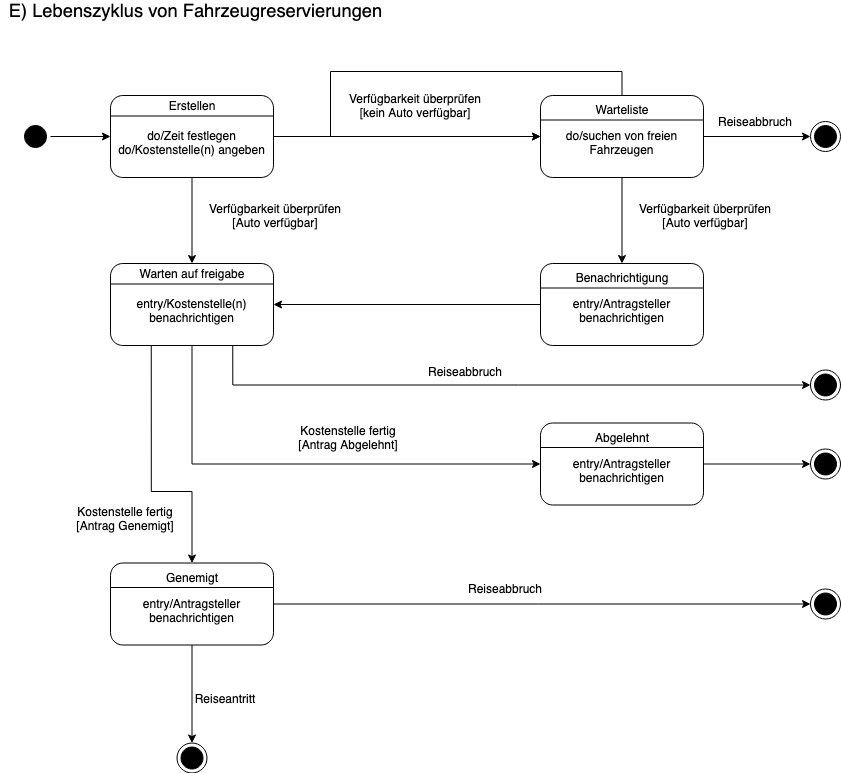

The diagram above was exported from draw.io. Its source (the exported page's mxGraphModel, read from the mxfile embedded in the PNG):
<mxGraphModel dx="1426" dy="767" grid="1" gridSize="10" guides="1" tooltips="1" connect="1" arrows="1" fold="1" page="1" pageScale="1" pageWidth="1100" pageHeight="850" background="none" math="0" shadow="0">
  <root>
    <mxCell id="0" />
    <mxCell id="1" parent="0" />
    <mxCell id="RftWT_6a3TEJ_z7IRj75-16" style="edgeStyle=orthogonalEdgeStyle;rounded=0;orthogonalLoop=1;jettySize=auto;html=1;" parent="1" source="RftWT_6a3TEJ_z7IRj75-2" target="RftWT_6a3TEJ_z7IRj75-10" edge="1">
      <mxGeometry relative="1" as="geometry" />
    </mxCell>
    <mxCell id="RftWT_6a3TEJ_z7IRj75-22" style="edgeStyle=orthogonalEdgeStyle;rounded=0;orthogonalLoop=1;jettySize=auto;html=1;" parent="1" source="RftWT_6a3TEJ_z7IRj75-2" target="RftWT_6a3TEJ_z7IRj75-13" edge="1">
      <mxGeometry relative="1" as="geometry" />
    </mxCell>
    <mxCell id="RftWT_6a3TEJ_z7IRj75-2" value="&lt;div&gt;&lt;br&gt;&lt;/div&gt;&lt;div&gt;do/Zeit festlegen&lt;/div&gt;&lt;div&gt;do/Kostenstelle(n) angeben&lt;br&gt;&lt;/div&gt;" style="rounded=1;whiteSpace=wrap;html=1;" parent="1" vertex="1">
      <mxGeometry x="120" y="104" width="163" height="82" as="geometry" />
    </mxCell>
    <mxCell id="RftWT_6a3TEJ_z7IRj75-3" value="" style="endArrow=none;html=1;rounded=0;exitX=0;exitY=0.25;exitDx=0;exitDy=0;entryX=1;entryY=0.25;entryDx=0;entryDy=0;" parent="1" source="RftWT_6a3TEJ_z7IRj75-2" target="RftWT_6a3TEJ_z7IRj75-2" edge="1">
      <mxGeometry width="50" height="50" relative="1" as="geometry">
        <mxPoint x="346.5" y="352" as="sourcePoint" />
        <mxPoint x="396.5" y="302" as="targetPoint" />
      </mxGeometry>
    </mxCell>
    <mxCell id="RftWT_6a3TEJ_z7IRj75-4" value="Erstellen" style="text;html=1;strokeColor=none;fillColor=none;align=center;verticalAlign=middle;whiteSpace=wrap;rounded=0;" parent="1" vertex="1">
      <mxGeometry x="126.75" y="100" width="149.5" height="30" as="geometry" />
    </mxCell>
    <mxCell id="RftWT_6a3TEJ_z7IRj75-5" value="&lt;span style=&quot;left: 148.105px ; top: 374.778px ; font-size: 18.3px ; font-family: sans-serif ; transform: scalex(1.00494)&quot; dir=&quot;ltr&quot;&gt;E) Lebenszyklus von Fahrzeugreservierun&lt;/span&gt;&lt;span style=&quot;left: 148.1px ; top: 395.878px ; font-size: 18.3px ; font-family: sans-serif ; transform: scalex(1.00226)&quot; dir=&quot;ltr&quot;&gt;gen &lt;/span&gt;" style="text;html=1;align=center;verticalAlign=middle;resizable=0;points=[];autosize=1;strokeColor=none;fillColor=none;" parent="1" vertex="1">
      <mxGeometry x="10" y="10" width="390" height="20" as="geometry" />
    </mxCell>
    <mxCell id="RftWT_6a3TEJ_z7IRj75-9" style="edgeStyle=orthogonalEdgeStyle;rounded=0;orthogonalLoop=1;jettySize=auto;html=1;entryX=0;entryY=0.5;entryDx=0;entryDy=0;" parent="1" source="RftWT_6a3TEJ_z7IRj75-6" target="RftWT_6a3TEJ_z7IRj75-2" edge="1">
      <mxGeometry relative="1" as="geometry" />
    </mxCell>
    <mxCell id="RftWT_6a3TEJ_z7IRj75-6" value="" style="ellipse;html=1;shape=startState;fillColor=#000000;strokeColor=default;rounded=1;shadow=0;comic=0;labelBackgroundColor=none;fontFamily=Verdana;fontSize=12;fontColor=#000000;align=center;direction=south;" parent="1" vertex="1">
      <mxGeometry x="30" y="130" width="30" height="30" as="geometry" />
    </mxCell>
    <mxCell id="RftWT_6a3TEJ_z7IRj75-7" value="" style="ellipse;html=1;shape=endState;fillColor=#000000;strokeColor=#030000;rounded=1;shadow=0;comic=0;labelBackgroundColor=none;fontFamily=Verdana;fontSize=12;fontColor=#000000;align=center;" parent="1" vertex="1">
      <mxGeometry x="820" y="457.5" width="30" height="30" as="geometry" />
    </mxCell>
    <mxCell id="RftWT_6a3TEJ_z7IRj75-29" style="edgeStyle=orthogonalEdgeStyle;rounded=0;orthogonalLoop=1;jettySize=auto;html=1;" parent="1" source="RftWT_6a3TEJ_z7IRj75-10" target="RftWT_6a3TEJ_z7IRj75-25" edge="1">
      <mxGeometry relative="1" as="geometry" />
    </mxCell>
    <mxCell id="RftWT_6a3TEJ_z7IRj75-54" style="edgeStyle=orthogonalEdgeStyle;rounded=0;orthogonalLoop=1;jettySize=auto;html=1;entryX=0;entryY=0.5;entryDx=0;entryDy=0;" parent="1" source="RftWT_6a3TEJ_z7IRj75-10" target="RftWT_6a3TEJ_z7IRj75-52" edge="1">
      <mxGeometry relative="1" as="geometry" />
    </mxCell>
    <mxCell id="RftWT_6a3TEJ_z7IRj75-10" value="&lt;div&gt;&lt;br&gt;&lt;/div&gt;&lt;div&gt;do/suchen von freien Fahrzeugen&lt;br&gt;&lt;/div&gt;" style="rounded=1;whiteSpace=wrap;html=1;" parent="1" vertex="1">
      <mxGeometry x="550" y="104" width="163" height="82" as="geometry" />
    </mxCell>
    <mxCell id="RftWT_6a3TEJ_z7IRj75-11" value="" style="endArrow=none;html=1;rounded=0;exitX=0;exitY=0.25;exitDx=0;exitDy=0;entryX=1;entryY=0.25;entryDx=0;entryDy=0;" parent="1" edge="1">
      <mxGeometry width="50" height="50" relative="1" as="geometry">
        <mxPoint x="550" y="128.5" as="sourcePoint" />
        <mxPoint x="713" y="128.5" as="targetPoint" />
      </mxGeometry>
    </mxCell>
    <mxCell id="RftWT_6a3TEJ_z7IRj75-12" value="Warteliste" style="text;html=1;strokeColor=none;fillColor=none;align=center;verticalAlign=middle;whiteSpace=wrap;rounded=0;" parent="1" vertex="1">
      <mxGeometry x="556.75" y="104" width="149.5" height="30" as="geometry" />
    </mxCell>
    <mxCell id="RftWT_6a3TEJ_z7IRj75-34" style="edgeStyle=orthogonalEdgeStyle;rounded=0;orthogonalLoop=1;jettySize=auto;html=1;exitX=0.5;exitY=1;exitDx=0;exitDy=0;entryX=0;entryY=0.5;entryDx=0;entryDy=0;" parent="1" source="RftWT_6a3TEJ_z7IRj75-13" target="RftWT_6a3TEJ_z7IRj75-31" edge="1">
      <mxGeometry relative="1" as="geometry">
        <Array as="points">
          <mxPoint x="202" y="473" />
        </Array>
      </mxGeometry>
    </mxCell>
    <mxCell id="RftWT_6a3TEJ_z7IRj75-40" style="edgeStyle=orthogonalEdgeStyle;rounded=0;orthogonalLoop=1;jettySize=auto;html=1;exitX=0.25;exitY=1;exitDx=0;exitDy=0;entryX=0.5;entryY=0;entryDx=0;entryDy=0;" parent="1" source="RftWT_6a3TEJ_z7IRj75-13" target="RftWT_6a3TEJ_z7IRj75-39" edge="1">
      <mxGeometry relative="1" as="geometry">
        <Array as="points">
          <mxPoint x="161" y="500" />
          <mxPoint x="202" y="500" />
        </Array>
      </mxGeometry>
    </mxCell>
    <mxCell id="RftWT_6a3TEJ_z7IRj75-58" style="edgeStyle=orthogonalEdgeStyle;rounded=0;orthogonalLoop=1;jettySize=auto;html=1;exitX=0.75;exitY=1;exitDx=0;exitDy=0;entryX=0;entryY=0.5;entryDx=0;entryDy=0;" parent="1" source="RftWT_6a3TEJ_z7IRj75-13" target="RftWT_6a3TEJ_z7IRj75-56" edge="1">
      <mxGeometry relative="1" as="geometry" />
    </mxCell>
    <mxCell id="RftWT_6a3TEJ_z7IRj75-13" value="&lt;div&gt;&lt;br&gt;&lt;/div&gt;&lt;div&gt;entry/Kostenstelle(n) benachrichtigen&lt;br&gt;&lt;/div&gt;" style="rounded=1;whiteSpace=wrap;html=1;" parent="1" vertex="1">
      <mxGeometry x="120" y="272" width="163" height="82" as="geometry" />
    </mxCell>
    <mxCell id="RftWT_6a3TEJ_z7IRj75-14" value="" style="endArrow=none;html=1;rounded=0;exitX=0;exitY=0.25;exitDx=0;exitDy=0;entryX=1;entryY=0.25;entryDx=0;entryDy=0;" parent="1" source="RftWT_6a3TEJ_z7IRj75-13" target="RftWT_6a3TEJ_z7IRj75-13" edge="1">
      <mxGeometry width="50" height="50" relative="1" as="geometry">
        <mxPoint x="346.5" y="520" as="sourcePoint" />
        <mxPoint x="396.5" y="470" as="targetPoint" />
      </mxGeometry>
    </mxCell>
    <mxCell id="RftWT_6a3TEJ_z7IRj75-15" value="Warten auf freigabe" style="text;html=1;strokeColor=none;fillColor=none;align=center;verticalAlign=middle;whiteSpace=wrap;rounded=0;" parent="1" vertex="1">
      <mxGeometry x="126.75" y="268" width="149.5" height="30" as="geometry" />
    </mxCell>
    <mxCell id="RftWT_6a3TEJ_z7IRj75-17" value="Verfügbarkeit überprüfen [kein Auto verfügbar]" style="text;html=1;strokeColor=none;fillColor=none;align=center;verticalAlign=middle;whiteSpace=wrap;rounded=0;" parent="1" vertex="1">
      <mxGeometry x="350" y="88.5" width="150" height="53" as="geometry" />
    </mxCell>
    <mxCell id="RftWT_6a3TEJ_z7IRj75-20" style="edgeStyle=orthogonalEdgeStyle;rounded=0;orthogonalLoop=1;jettySize=auto;html=1;exitX=0.5;exitY=0;exitDx=0;exitDy=0;entryX=0;entryY=0.5;entryDx=0;entryDy=0;" parent="1" source="RftWT_6a3TEJ_z7IRj75-10" target="RftWT_6a3TEJ_z7IRj75-10" edge="1">
      <mxGeometry relative="1" as="geometry">
        <mxPoint x="550" y="80" as="targetPoint" />
        <Array as="points">
          <mxPoint x="632" y="80" />
          <mxPoint x="340" y="80" />
          <mxPoint x="340" y="145" />
        </Array>
      </mxGeometry>
    </mxCell>
    <mxCell id="RftWT_6a3TEJ_z7IRj75-21" value="Verfügbarkeit überprüfen [Auto verfügbar]" style="text;html=1;strokeColor=none;fillColor=none;align=center;verticalAlign=middle;whiteSpace=wrap;rounded=0;" parent="1" vertex="1">
      <mxGeometry x="210" y="198.5" width="150" height="53" as="geometry" />
    </mxCell>
    <mxCell id="RftWT_6a3TEJ_z7IRj75-24" value="Verfügbarkeit überprüfen [Auto verfügbar]" style="text;html=1;strokeColor=none;fillColor=none;align=center;verticalAlign=middle;whiteSpace=wrap;rounded=0;" parent="1" vertex="1">
      <mxGeometry x="640" y="198.5" width="150" height="53" as="geometry" />
    </mxCell>
    <mxCell id="RftWT_6a3TEJ_z7IRj75-30" style="edgeStyle=orthogonalEdgeStyle;rounded=0;orthogonalLoop=1;jettySize=auto;html=1;" parent="1" source="RftWT_6a3TEJ_z7IRj75-25" target="RftWT_6a3TEJ_z7IRj75-13" edge="1">
      <mxGeometry relative="1" as="geometry" />
    </mxCell>
    <mxCell id="RftWT_6a3TEJ_z7IRj75-25" value="&lt;div&gt;&lt;br&gt;&lt;/div&gt;&lt;div&gt;entry/Antragsteller benachrichtigen&lt;br&gt;&lt;/div&gt;" style="rounded=1;whiteSpace=wrap;html=1;" parent="1" vertex="1">
      <mxGeometry x="550" y="272" width="163" height="82" as="geometry" />
    </mxCell>
    <mxCell id="RftWT_6a3TEJ_z7IRj75-26" value="" style="endArrow=none;html=1;rounded=0;exitX=0;exitY=0.25;exitDx=0;exitDy=0;entryX=1;entryY=0.25;entryDx=0;entryDy=0;" parent="1" edge="1">
      <mxGeometry width="50" height="50" relative="1" as="geometry">
        <mxPoint x="550" y="296.5" as="sourcePoint" />
        <mxPoint x="713" y="296.5" as="targetPoint" />
      </mxGeometry>
    </mxCell>
    <mxCell id="RftWT_6a3TEJ_z7IRj75-27" value="Benachrichtigung" style="text;html=1;strokeColor=none;fillColor=none;align=center;verticalAlign=middle;whiteSpace=wrap;rounded=0;" parent="1" vertex="1">
      <mxGeometry x="556.75" y="272" width="149.5" height="30" as="geometry" />
    </mxCell>
    <mxCell id="RftWT_6a3TEJ_z7IRj75-36" style="edgeStyle=orthogonalEdgeStyle;rounded=0;orthogonalLoop=1;jettySize=auto;html=1;" parent="1" source="RftWT_6a3TEJ_z7IRj75-31" target="RftWT_6a3TEJ_z7IRj75-7" edge="1">
      <mxGeometry relative="1" as="geometry" />
    </mxCell>
    <mxCell id="RftWT_6a3TEJ_z7IRj75-31" value="&lt;div&gt;&lt;br&gt;&lt;/div&gt;&lt;div&gt;entry/Antragsteller benachrichtigen&lt;br&gt;&lt;/div&gt;" style="rounded=1;whiteSpace=wrap;html=1;" parent="1" vertex="1">
      <mxGeometry x="550" y="431.5" width="163" height="82" as="geometry" />
    </mxCell>
    <mxCell id="RftWT_6a3TEJ_z7IRj75-32" value="" style="endArrow=none;html=1;rounded=0;exitX=0;exitY=0.25;exitDx=0;exitDy=0;entryX=1;entryY=0.25;entryDx=0;entryDy=0;" parent="1" edge="1">
      <mxGeometry width="50" height="50" relative="1" as="geometry">
        <mxPoint x="550" y="456" as="sourcePoint" />
        <mxPoint x="713" y="456" as="targetPoint" />
      </mxGeometry>
    </mxCell>
    <mxCell id="RftWT_6a3TEJ_z7IRj75-33" value="Abgelehnt" style="text;html=1;strokeColor=none;fillColor=none;align=center;verticalAlign=middle;whiteSpace=wrap;rounded=0;" parent="1" vertex="1">
      <mxGeometry x="556.75" y="431.5" width="149.5" height="30" as="geometry" />
    </mxCell>
    <mxCell id="RftWT_6a3TEJ_z7IRj75-35" value="Kostenstelle fertig&lt;br&gt;[Antrag Abgelehnt]" style="text;html=1;strokeColor=none;fillColor=none;align=center;verticalAlign=middle;whiteSpace=wrap;rounded=0;" parent="1" vertex="1">
      <mxGeometry x="283" y="420" width="150" height="53" as="geometry" />
    </mxCell>
    <mxCell id="RftWT_6a3TEJ_z7IRj75-49" style="edgeStyle=orthogonalEdgeStyle;rounded=0;orthogonalLoop=1;jettySize=auto;html=1;" parent="1" source="RftWT_6a3TEJ_z7IRj75-37" target="RftWT_6a3TEJ_z7IRj75-43" edge="1">
      <mxGeometry relative="1" as="geometry" />
    </mxCell>
    <mxCell id="RftWT_6a3TEJ_z7IRj75-50" style="edgeStyle=orthogonalEdgeStyle;rounded=0;orthogonalLoop=1;jettySize=auto;html=1;entryX=0;entryY=0.5;entryDx=0;entryDy=0;" parent="1" source="RftWT_6a3TEJ_z7IRj75-37" target="RftWT_6a3TEJ_z7IRj75-46" edge="1">
      <mxGeometry relative="1" as="geometry" />
    </mxCell>
    <mxCell id="RftWT_6a3TEJ_z7IRj75-37" value="&lt;div&gt;&lt;br&gt;&lt;/div&gt;&lt;div&gt;entry/Antragsteller benachrichtigen&lt;br&gt;&lt;/div&gt;" style="rounded=1;whiteSpace=wrap;html=1;" parent="1" vertex="1">
      <mxGeometry x="120" y="571.5" width="163" height="82" as="geometry" />
    </mxCell>
    <mxCell id="RftWT_6a3TEJ_z7IRj75-38" value="" style="endArrow=none;html=1;rounded=0;exitX=0;exitY=0.25;exitDx=0;exitDy=0;entryX=1;entryY=0.25;entryDx=0;entryDy=0;" parent="1" edge="1">
      <mxGeometry width="50" height="50" relative="1" as="geometry">
        <mxPoint x="120" y="596" as="sourcePoint" />
        <mxPoint x="283" y="596" as="targetPoint" />
      </mxGeometry>
    </mxCell>
    <mxCell id="RftWT_6a3TEJ_z7IRj75-39" value="Genemigt" style="text;html=1;strokeColor=none;fillColor=none;align=center;verticalAlign=middle;whiteSpace=wrap;rounded=0;" parent="1" vertex="1">
      <mxGeometry x="126.75" y="571.5" width="149.5" height="30" as="geometry" />
    </mxCell>
    <mxCell id="RftWT_6a3TEJ_z7IRj75-41" value="Kostenstelle fertig&lt;br&gt;[Antrag Genemigt]" style="text;html=1;strokeColor=none;fillColor=none;align=center;verticalAlign=middle;whiteSpace=wrap;rounded=0;" parent="1" vertex="1">
      <mxGeometry x="60" y="501.5" width="150" height="53" as="geometry" />
    </mxCell>
    <mxCell id="RftWT_6a3TEJ_z7IRj75-43" value="" style="ellipse;html=1;shape=endState;fillColor=#000000;strokeColor=#030000;rounded=1;shadow=0;comic=0;labelBackgroundColor=none;fontFamily=Verdana;fontSize=12;fontColor=#000000;align=center;" parent="1" vertex="1">
      <mxGeometry x="186.5" y="751.5" width="30" height="30" as="geometry" />
    </mxCell>
    <mxCell id="RftWT_6a3TEJ_z7IRj75-45" value="&lt;div&gt;Reiseantritt&lt;/div&gt;" style="text;html=1;strokeColor=none;fillColor=none;align=center;verticalAlign=middle;whiteSpace=wrap;rounded=0;" parent="1" vertex="1">
      <mxGeometry x="160" y="681.5" width="150" height="53" as="geometry" />
    </mxCell>
    <mxCell id="RftWT_6a3TEJ_z7IRj75-46" value="" style="ellipse;html=1;shape=endState;fillColor=#000000;strokeColor=#030000;rounded=1;shadow=0;comic=0;labelBackgroundColor=none;fontFamily=Verdana;fontSize=12;fontColor=#000000;align=center;" parent="1" vertex="1">
      <mxGeometry x="820" y="597.5" width="30" height="30" as="geometry" />
    </mxCell>
    <mxCell id="RftWT_6a3TEJ_z7IRj75-51" value="&lt;div&gt;Reiseabbruch&lt;/div&gt;" style="text;html=1;strokeColor=none;fillColor=none;align=center;verticalAlign=middle;whiteSpace=wrap;rounded=0;" parent="1" vertex="1">
      <mxGeometry x="440" y="571.5" width="150" height="53" as="geometry" />
    </mxCell>
    <mxCell id="RftWT_6a3TEJ_z7IRj75-52" value="" style="ellipse;html=1;shape=endState;fillColor=#000000;strokeColor=#030000;rounded=1;shadow=0;comic=0;labelBackgroundColor=none;fontFamily=Verdana;fontSize=12;fontColor=#000000;align=center;" parent="1" vertex="1">
      <mxGeometry x="820" y="130" width="30" height="30" as="geometry" />
    </mxCell>
    <mxCell id="RftWT_6a3TEJ_z7IRj75-53" value="&lt;div&gt;Reiseabbruch&lt;/div&gt;" style="text;html=1;strokeColor=none;fillColor=none;align=center;verticalAlign=middle;whiteSpace=wrap;rounded=0;" parent="1" vertex="1">
      <mxGeometry x="690" y="104" width="150" height="53" as="geometry" />
    </mxCell>
    <mxCell id="RftWT_6a3TEJ_z7IRj75-56" value="" style="ellipse;html=1;shape=endState;fillColor=#000000;strokeColor=#030000;rounded=1;shadow=0;comic=0;labelBackgroundColor=none;fontFamily=Verdana;fontSize=12;fontColor=#000000;align=center;" parent="1" vertex="1">
      <mxGeometry x="820" y="378.5" width="30" height="30" as="geometry" />
    </mxCell>
    <mxCell id="RftWT_6a3TEJ_z7IRj75-57" value="&lt;div&gt;Reiseabbruch&lt;/div&gt;" style="text;html=1;strokeColor=none;fillColor=none;align=center;verticalAlign=middle;whiteSpace=wrap;rounded=0;" parent="1" vertex="1">
      <mxGeometry x="400" y="354" width="150" height="53" as="geometry" />
    </mxCell>
  </root>
</mxGraphModel>